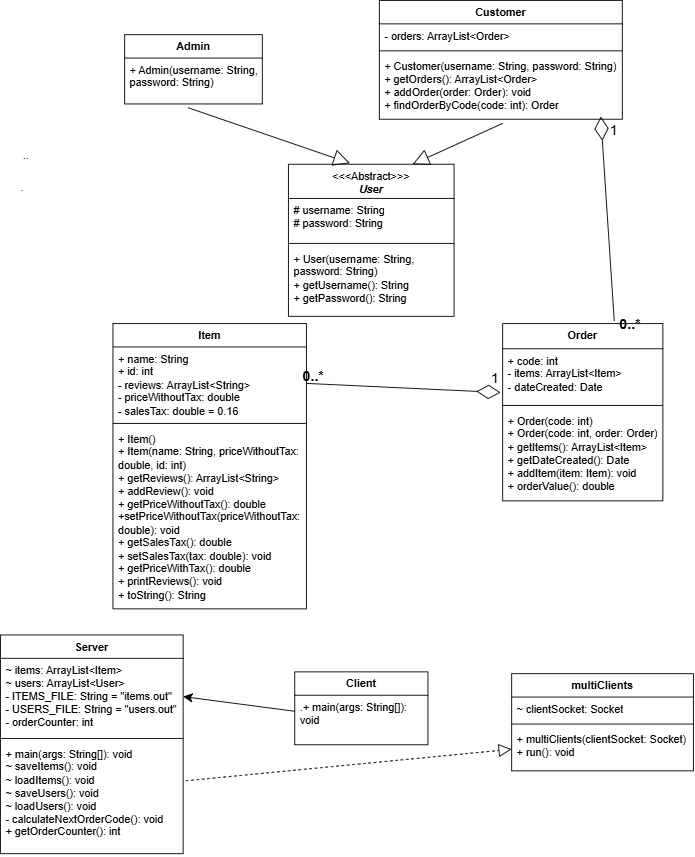

The diagram above was exported from draw.io. Its source (the exported page's mxGraphModel, read from the mxfile embedded in the PNG):
<mxGraphModel dx="1858" dy="1120" grid="0" gridSize="10" guides="1" tooltips="1" connect="1" arrows="1" fold="1" page="1" pageScale="1" pageWidth="827" pageHeight="1169" math="0" shadow="0">
  <root>
    <mxCell id="WIyWlLk6GJQsqaUBKTNV-0" />
    <mxCell id="WIyWlLk6GJQsqaUBKTNV-1" parent="WIyWlLk6GJQsqaUBKTNV-0" />
    <mxCell id="pOY9JHSAYzOXNhTU7mSP-4" parent="WIyWlLk6GJQsqaUBKTNV-1" style="swimlane;fontStyle=1;align=center;verticalAlign=top;childLayout=stackLayout;horizontal=1;startSize=26;horizontalStack=0;resizeParent=1;resizeParentMax=0;resizeLast=0;collapsible=1;marginBottom=0;whiteSpace=wrap;html=1;" value="multiClients" vertex="1">
      <mxGeometry height="108" width="202" x="588" y="821" as="geometry" />
    </mxCell>
    <mxCell id="pOY9JHSAYzOXNhTU7mSP-5" parent="pOY9JHSAYzOXNhTU7mSP-4" style="text;strokeColor=none;fillColor=none;align=left;verticalAlign=top;spacingLeft=4;spacingRight=4;overflow=hidden;rotatable=0;points=[[0,0.5],[1,0.5]];portConstraint=eastwest;whiteSpace=wrap;html=1;" value="~ clientSocket: Socket" vertex="1">
      <mxGeometry height="26" width="202" y="26" as="geometry" />
    </mxCell>
    <mxCell id="pOY9JHSAYzOXNhTU7mSP-6" parent="pOY9JHSAYzOXNhTU7mSP-4" style="line;strokeWidth=1;fillColor=none;align=left;verticalAlign=middle;spacingTop=-1;spacingLeft=3;spacingRight=3;rotatable=0;labelPosition=right;points=[];portConstraint=eastwest;strokeColor=inherit;" value="" vertex="1">
      <mxGeometry height="8" width="202" y="52" as="geometry" />
    </mxCell>
    <mxCell id="pOY9JHSAYzOXNhTU7mSP-7" parent="pOY9JHSAYzOXNhTU7mSP-4" style="text;strokeColor=none;fillColor=none;align=left;verticalAlign=top;spacingLeft=4;spacingRight=4;overflow=hidden;rotatable=0;points=[[0,0.5],[1,0.5]];portConstraint=eastwest;whiteSpace=wrap;html=1;" value="+ multiClients(clientSocket: Socket)&lt;br&gt;+ run(): void" vertex="1">
      <mxGeometry height="48" width="202" y="60" as="geometry" />
    </mxCell>
    <mxCell id="pOY9JHSAYzOXNhTU7mSP-12" parent="WIyWlLk6GJQsqaUBKTNV-1" style="swimlane;fontStyle=1;align=center;verticalAlign=top;childLayout=stackLayout;horizontal=1;startSize=26;horizontalStack=0;resizeParent=1;resizeParentMax=0;resizeLast=0;collapsible=1;marginBottom=0;whiteSpace=wrap;html=1;" value="Customer" vertex="1">
      <mxGeometry height="132" width="270" x="441" y="73" as="geometry" />
    </mxCell>
    <mxCell id="pOY9JHSAYzOXNhTU7mSP-13" parent="pOY9JHSAYzOXNhTU7mSP-12" style="text;strokeColor=none;fillColor=none;align=left;verticalAlign=top;spacingLeft=4;spacingRight=4;overflow=hidden;rotatable=0;points=[[0,0.5],[1,0.5]];portConstraint=eastwest;whiteSpace=wrap;html=1;" value="- orders: ArrayList&amp;lt;Order&amp;gt;" vertex="1">
      <mxGeometry height="26" width="270" y="26" as="geometry" />
    </mxCell>
    <mxCell id="pOY9JHSAYzOXNhTU7mSP-14" parent="pOY9JHSAYzOXNhTU7mSP-12" style="line;strokeWidth=1;fillColor=none;align=left;verticalAlign=middle;spacingTop=-1;spacingLeft=3;spacingRight=3;rotatable=0;labelPosition=right;points=[];portConstraint=eastwest;strokeColor=inherit;" value="" vertex="1">
      <mxGeometry height="8" width="270" y="52" as="geometry" />
    </mxCell>
    <mxCell id="pOY9JHSAYzOXNhTU7mSP-15" parent="pOY9JHSAYzOXNhTU7mSP-12" style="text;strokeColor=none;fillColor=none;align=left;verticalAlign=top;spacingLeft=4;spacingRight=4;overflow=hidden;rotatable=0;points=[[0,0.5],[1,0.5]];portConstraint=eastwest;whiteSpace=wrap;html=1;" value="+ Customer(username: String, password: String)&lt;br&gt;+ getOrders(): ArrayList&amp;lt;Order&amp;gt;&lt;br&gt;+ addOrder(order: Order): void&lt;br&gt;+ findOrderByCode(code: int): Order" vertex="1">
      <mxGeometry height="72" width="270" y="60" as="geometry" />
    </mxCell>
    <mxCell id="pOY9JHSAYzOXNhTU7mSP-16" parent="WIyWlLk6GJQsqaUBKTNV-1" style="swimlane;fontStyle=1;align=center;verticalAlign=top;childLayout=stackLayout;horizontal=1;startSize=26;horizontalStack=0;resizeParent=1;resizeParentMax=0;resizeLast=0;collapsible=1;marginBottom=0;whiteSpace=wrap;html=1;" value="Item" vertex="1">
      <mxGeometry height="317" width="215" x="145" y="432" as="geometry" />
    </mxCell>
    <mxCell id="pOY9JHSAYzOXNhTU7mSP-17" parent="pOY9JHSAYzOXNhTU7mSP-16" style="text;strokeColor=none;fillColor=none;align=left;verticalAlign=top;spacingLeft=4;spacingRight=4;overflow=hidden;rotatable=0;points=[[0,0.5],[1,0.5]];portConstraint=eastwest;whiteSpace=wrap;html=1;" value="+ name: String&lt;br&gt;+ id: int&lt;br&gt;- reviews: ArrayList&amp;lt;String&amp;gt;&lt;br&gt;- priceWithoutTax: double&lt;br&gt;- salesTax: double = 0.16" vertex="1">
      <mxGeometry height="81" width="215" y="26" as="geometry" />
    </mxCell>
    <mxCell id="pOY9JHSAYzOXNhTU7mSP-18" parent="pOY9JHSAYzOXNhTU7mSP-16" style="line;strokeWidth=1;fillColor=none;align=left;verticalAlign=middle;spacingTop=-1;spacingLeft=3;spacingRight=3;rotatable=0;labelPosition=right;points=[];portConstraint=eastwest;strokeColor=inherit;" value="" vertex="1">
      <mxGeometry height="8" width="215" y="107" as="geometry" />
    </mxCell>
    <mxCell id="pOY9JHSAYzOXNhTU7mSP-19" parent="pOY9JHSAYzOXNhTU7mSP-16" style="text;strokeColor=none;fillColor=none;align=left;verticalAlign=top;spacingLeft=4;spacingRight=4;overflow=hidden;rotatable=0;points=[[0,0.5],[1,0.5]];portConstraint=eastwest;whiteSpace=wrap;html=1;" value="+ Item()&lt;br&gt;+ Item(name: String, priceWithoutTax: double, id: int)&lt;br&gt;+ getReviews(): ArrayList&amp;lt;String&amp;gt;&lt;br&gt;+ addReview(): void&lt;br&gt;+ getPriceWithoutTax(): double&lt;br&gt;+setPriceWithoutTax(priceWithoutTax: double): void&lt;br&gt;+ getSalesTax(): double&lt;br&gt;+ setSalesTax(tax: double): void&lt;br&gt;+ getPriceWithTax(): double&lt;br&gt;+ printReviews(): void&lt;br&gt;+ toString(): String" vertex="1">
      <mxGeometry height="202" width="215" y="115" as="geometry" />
    </mxCell>
    <mxCell id="pOY9JHSAYzOXNhTU7mSP-20" parent="WIyWlLk6GJQsqaUBKTNV-1" style="swimlane;fontStyle=1;align=center;verticalAlign=top;childLayout=stackLayout;horizontal=1;startSize=28;horizontalStack=0;resizeParent=1;resizeParentMax=0;resizeLast=0;collapsible=1;marginBottom=0;whiteSpace=wrap;html=1;" value="&lt;div&gt;&lt;span style=&quot;background-color: transparent; color: light-dark(rgb(0, 0, 0), rgb(255, 255, 255));&quot;&gt;Order&lt;/span&gt;&lt;/div&gt;" vertex="1">
      <mxGeometry height="197" width="178" x="578" y="432" as="geometry" />
    </mxCell>
    <mxCell id="pOY9JHSAYzOXNhTU7mSP-21" parent="pOY9JHSAYzOXNhTU7mSP-20" style="text;strokeColor=none;fillColor=none;align=left;verticalAlign=top;spacingLeft=4;spacingRight=4;overflow=hidden;rotatable=0;points=[[0,0.5],[1,0.5]];portConstraint=eastwest;whiteSpace=wrap;html=1;" value="+ code: int&lt;br&gt;- items: ArrayList&amp;lt;Item&amp;gt;&lt;br&gt;- dateCreated: Date" vertex="1">
      <mxGeometry height="59" width="178" y="28" as="geometry" />
    </mxCell>
    <mxCell id="pOY9JHSAYzOXNhTU7mSP-22" parent="pOY9JHSAYzOXNhTU7mSP-20" style="line;strokeWidth=1;fillColor=none;align=left;verticalAlign=middle;spacingTop=-1;spacingLeft=3;spacingRight=3;rotatable=0;labelPosition=right;points=[];portConstraint=eastwest;strokeColor=inherit;" value="" vertex="1">
      <mxGeometry height="8" width="178" y="87" as="geometry" />
    </mxCell>
    <mxCell id="pOY9JHSAYzOXNhTU7mSP-23" parent="pOY9JHSAYzOXNhTU7mSP-20" style="text;strokeColor=none;fillColor=none;align=left;verticalAlign=top;spacingLeft=4;spacingRight=4;overflow=hidden;rotatable=0;points=[[0,0.5],[1,0.5]];portConstraint=eastwest;whiteSpace=wrap;html=1;" value="+ Order(code: int)&lt;br&gt;+ Order(code: int, order: Order)&lt;br&gt;+ getItems(): ArrayList&amp;lt;Item&amp;gt;&lt;br&gt;+ getDateCreated(): Date&lt;br&gt;+ addItem(item: Item): void&lt;br&gt;+ orderValue(): double" vertex="1">
      <mxGeometry height="102" width="178" y="95" as="geometry" />
    </mxCell>
    <mxCell id="pOY9JHSAYzOXNhTU7mSP-24" parent="WIyWlLk6GJQsqaUBKTNV-1" style="swimlane;fontStyle=1;align=center;verticalAlign=top;childLayout=stackLayout;horizontal=1;startSize=26;horizontalStack=0;resizeParent=1;resizeParentMax=0;resizeLast=0;collapsible=1;marginBottom=0;whiteSpace=wrap;html=1;" value="Server" vertex="1">
      <mxGeometry height="243" width="203" x="20" y="778" as="geometry" />
    </mxCell>
    <mxCell id="pOY9JHSAYzOXNhTU7mSP-25" parent="pOY9JHSAYzOXNhTU7mSP-24" style="text;strokeColor=none;fillColor=none;align=left;verticalAlign=top;spacingLeft=4;spacingRight=4;overflow=hidden;rotatable=0;points=[[0,0.5],[1,0.5]];portConstraint=eastwest;whiteSpace=wrap;html=1;" value="~ items: ArrayList&amp;lt;Item&amp;gt;&lt;br&gt;~ users: ArrayList&amp;lt;User&amp;gt;&lt;br&gt;- ITEMS_FILE: String = &quot;items.out&quot;&lt;br&gt;- USERS_FILE: String = &quot;users.out&quot;&lt;br&gt;- orderCounter: int" vertex="1">
      <mxGeometry height="85" width="203" y="26" as="geometry" />
    </mxCell>
    <mxCell id="pOY9JHSAYzOXNhTU7mSP-26" parent="pOY9JHSAYzOXNhTU7mSP-24" style="line;strokeWidth=1;fillColor=none;align=left;verticalAlign=middle;spacingTop=-1;spacingLeft=3;spacingRight=3;rotatable=0;labelPosition=right;points=[];portConstraint=eastwest;strokeColor=inherit;" value="" vertex="1">
      <mxGeometry height="8" width="203" y="111" as="geometry" />
    </mxCell>
    <mxCell id="pOY9JHSAYzOXNhTU7mSP-27" parent="pOY9JHSAYzOXNhTU7mSP-24" style="text;strokeColor=none;fillColor=none;align=left;verticalAlign=top;spacingLeft=4;spacingRight=4;overflow=hidden;rotatable=0;points=[[0,0.5],[1,0.5]];portConstraint=eastwest;whiteSpace=wrap;html=1;" value="+ main(args: String[]): void&lt;br&gt;~ saveItems(): void&lt;br&gt;~ loadItems(): void&lt;br&gt;~ saveUsers(): void&lt;br&gt;~ loadUsers(): void&lt;br&gt;- calculateNextOrderCode(): void&lt;br&gt;+ getOrderCounter(): int" vertex="1">
      <mxGeometry height="124" width="203" y="119" as="geometry" />
    </mxCell>
    <mxCell id="pOY9JHSAYzOXNhTU7mSP-28" parent="WIyWlLk6GJQsqaUBKTNV-1" style="swimlane;fontStyle=1;align=center;verticalAlign=top;childLayout=stackLayout;horizontal=1;startSize=38;horizontalStack=0;resizeParent=1;resizeParentMax=0;resizeLast=0;collapsible=1;marginBottom=0;whiteSpace=wrap;html=1;" value="&lt;div&gt;&lt;span style=&quot;font-weight: normal;&quot;&gt;&amp;lt;&amp;lt;&amp;lt;Abstract&amp;gt;&amp;gt;&amp;gt;&lt;/span&gt;&lt;/div&gt;&lt;div&gt;&lt;i style=&quot;background-color: transparent; color: light-dark(rgb(0, 0, 0), rgb(255, 255, 255));&quot;&gt;User&lt;/i&gt;&lt;/div&gt;" vertex="1">
      <mxGeometry height="169" width="184" x="340" y="255" as="geometry" />
    </mxCell>
    <mxCell id="pOY9JHSAYzOXNhTU7mSP-29" parent="pOY9JHSAYzOXNhTU7mSP-28" style="text;strokeColor=none;fillColor=none;align=left;verticalAlign=top;spacingLeft=4;spacingRight=4;overflow=hidden;rotatable=0;points=[[0,0.5],[1,0.5]];portConstraint=eastwest;whiteSpace=wrap;html=1;" value="# username: String&lt;br&gt;# password: String" vertex="1">
      <mxGeometry height="46" width="184" y="38" as="geometry" />
    </mxCell>
    <mxCell id="pOY9JHSAYzOXNhTU7mSP-30" parent="pOY9JHSAYzOXNhTU7mSP-28" style="line;strokeWidth=1;fillColor=none;align=left;verticalAlign=middle;spacingTop=-1;spacingLeft=3;spacingRight=3;rotatable=0;labelPosition=right;points=[];portConstraint=eastwest;strokeColor=inherit;" value="" vertex="1">
      <mxGeometry height="8" width="184" y="84" as="geometry" />
    </mxCell>
    <mxCell id="pOY9JHSAYzOXNhTU7mSP-31" parent="pOY9JHSAYzOXNhTU7mSP-28" style="text;strokeColor=none;fillColor=none;align=left;verticalAlign=top;spacingLeft=4;spacingRight=4;overflow=hidden;rotatable=0;points=[[0,0.5],[1,0.5]];portConstraint=eastwest;whiteSpace=wrap;html=1;" value="+ User(username: String, password: String)&lt;br&gt;+ getUsername(): String&lt;br&gt;+ getPassword(): String" vertex="1">
      <mxGeometry height="77" width="184" y="92" as="geometry" />
    </mxCell>
    <mxCell id="pOY9JHSAYzOXNhTU7mSP-35" parent="WIyWlLk6GJQsqaUBKTNV-1" style="swimlane;fontStyle=0;childLayout=stackLayout;horizontal=1;startSize=26;fillColor=none;horizontalStack=0;resizeParent=1;resizeParentMax=0;resizeLast=0;collapsible=1;marginBottom=0;whiteSpace=wrap;html=1;" value="&lt;b&gt;Admin&lt;/b&gt;" vertex="1">
      <mxGeometry height="77" width="153" x="158" y="111" as="geometry" />
    </mxCell>
    <mxCell id="pOY9JHSAYzOXNhTU7mSP-37" parent="pOY9JHSAYzOXNhTU7mSP-35" style="text;strokeColor=none;fillColor=none;align=left;verticalAlign=top;spacingLeft=4;spacingRight=4;overflow=hidden;rotatable=0;points=[[0,0.5],[1,0.5]];portConstraint=eastwest;whiteSpace=wrap;html=1;" value="+ Admin(username: String, password: String)" vertex="1">
      <mxGeometry height="51" width="153" y="26" as="geometry" />
    </mxCell>
    <mxCell id="pOY9JHSAYzOXNhTU7mSP-48" parent="WIyWlLk6GJQsqaUBKTNV-1" style="swimlane;fontStyle=0;childLayout=stackLayout;horizontal=1;startSize=26;fillColor=none;horizontalStack=0;resizeParent=1;resizeParentMax=0;resizeLast=0;collapsible=1;marginBottom=0;whiteSpace=wrap;html=1;" value="&lt;b&gt;Client&lt;/b&gt;" vertex="1">
      <mxGeometry height="81" width="148" x="347" y="819" as="geometry" />
    </mxCell>
    <mxCell id="pOY9JHSAYzOXNhTU7mSP-51" parent="pOY9JHSAYzOXNhTU7mSP-48" style="text;strokeColor=none;fillColor=none;align=left;verticalAlign=top;spacingLeft=4;spacingRight=4;overflow=hidden;rotatable=0;points=[[0,0.5],[1,0.5]];portConstraint=eastwest;whiteSpace=wrap;html=1;" value="&lt;div&gt;&lt;span style=&quot;background-color: transparent; color: light-dark(rgb(0, 0, 0), rgb(255, 255, 255));&quot;&gt;.&lt;/span&gt;&lt;span style=&quot;background-color: transparent; color: light-dark(rgb(0, 0, 0), rgb(255, 255, 255));&quot;&gt;+ main(args: String[]): void&lt;/span&gt;&lt;/div&gt;&lt;h2 data-start=&quot;3044&quot; data-end=&quot;3067&quot;&gt;&lt;/h2&gt;" vertex="1">
      <mxGeometry height="55" width="148" y="26" as="geometry" />
    </mxCell>
    <mxCell id="pOY9JHSAYzOXNhTU7mSP-58" edge="1" parent="WIyWlLk6GJQsqaUBKTNV-1" source="pOY9JHSAYzOXNhTU7mSP-37" style="endArrow=block;endSize=16;endFill=0;html=1;rounded=0;fontSize=12;curved=1;exitX=0.462;exitY=1.084;exitDx=0;exitDy=0;exitPerimeter=0;entryX=0.371;entryY=-0.007;entryDx=0;entryDy=0;entryPerimeter=0;" target="pOY9JHSAYzOXNhTU7mSP-28" value="..">
      <mxGeometry relative="1" width="160" x="-1" y="-189" as="geometry">
        <mxPoint x="-119" y="-125" as="offset" />
        <mxPoint x="333" y="469" as="sourcePoint" />
        <mxPoint x="408" y="227" as="targetPoint" />
      </mxGeometry>
    </mxCell>
    <mxCell id="pOY9JHSAYzOXNhTU7mSP-59" edge="1" parent="WIyWlLk6GJQsqaUBKTNV-1" source="pOY9JHSAYzOXNhTU7mSP-15" style="endArrow=block;endSize=16;endFill=0;html=1;rounded=0;fontSize=12;curved=1;exitX=0.508;exitY=1.063;exitDx=0;exitDy=0;exitPerimeter=0;entryX=0.75;entryY=0;entryDx=0;entryDy=0;" target="pOY9JHSAYzOXNhTU7mSP-28" value=".">
      <mxGeometry relative="1" width="160" x="1" y="-436" as="geometry">
        <mxPoint x="-255" y="423" as="offset" />
        <mxPoint x="333" y="469" as="sourcePoint" />
        <mxPoint x="466" y="240" as="targetPoint" />
      </mxGeometry>
    </mxCell>
    <mxCell id="pOY9JHSAYzOXNhTU7mSP-65" edge="1" parent="WIyWlLk6GJQsqaUBKTNV-1" source="pOY9JHSAYzOXNhTU7mSP-66" style="endArrow=diamondThin;endFill=0;endSize=24;html=1;rounded=0;fontSize=12;curved=1;exitX=0.2;exitY=0.4;exitDx=0;exitDy=0;exitPerimeter=0;entryX=0.25;entryY=0;entryDx=0;entryDy=0;" target="pOY9JHSAYzOXNhTU7mSP-69" value="">
      <mxGeometry relative="1" width="160" as="geometry">
        <mxPoint x="333" y="540" as="sourcePoint" />
        <mxPoint x="638" y="275" as="targetPoint" />
      </mxGeometry>
    </mxCell>
    <mxCell id="pOY9JHSAYzOXNhTU7mSP-66" parent="WIyWlLk6GJQsqaUBKTNV-1" style="text;html=1;whiteSpace=wrap;strokeColor=none;fillColor=none;align=center;verticalAlign=middle;rounded=0;fontSize=16;" value="&lt;b&gt;0..*&lt;/b&gt;" vertex="1">
      <mxGeometry height="30" width="60" x="690" y="417" as="geometry" />
    </mxCell>
    <mxCell id="pOY9JHSAYzOXNhTU7mSP-69" parent="WIyWlLk6GJQsqaUBKTNV-1" style="text;html=1;whiteSpace=wrap;strokeColor=none;fillColor=none;align=center;verticalAlign=middle;rounded=0;fontSize=16;" value="1" vertex="1">
      <mxGeometry height="30" width="60" x="672" y="202" as="geometry" />
    </mxCell>
    <mxCell id="pOY9JHSAYzOXNhTU7mSP-73" edge="1" parent="WIyWlLk6GJQsqaUBKTNV-1" source="pOY9JHSAYzOXNhTU7mSP-17" style="endArrow=diamondThin;endFill=0;endSize=24;html=1;rounded=0;fontSize=12;curved=1;exitX=1;exitY=0.5;exitDx=0;exitDy=0;entryX=-0.013;entryY=0.824;entryDx=0;entryDy=0;entryPerimeter=0;" target="pOY9JHSAYzOXNhTU7mSP-21" value="">
      <mxGeometry relative="1" width="160" as="geometry">
        <mxPoint x="545" y="540" as="sourcePoint" />
        <mxPoint x="517" y="550" as="targetPoint" />
      </mxGeometry>
    </mxCell>
    <mxCell id="pOY9JHSAYzOXNhTU7mSP-74" parent="WIyWlLk6GJQsqaUBKTNV-1" style="text;html=1;whiteSpace=wrap;strokeColor=none;fillColor=none;align=center;verticalAlign=middle;rounded=0;fontSize=16;" value="&lt;b&gt;0..*&lt;/b&gt;" vertex="1">
      <mxGeometry height="30" width="60" x="338" y="475" as="geometry" />
    </mxCell>
    <mxCell id="pOY9JHSAYzOXNhTU7mSP-79" parent="WIyWlLk6GJQsqaUBKTNV-1" style="text;html=1;whiteSpace=wrap;strokeColor=none;fillColor=none;align=center;verticalAlign=middle;rounded=0;fontSize=16;" value="1" vertex="1">
      <mxGeometry height="30" width="60" x="540" y="478" as="geometry" />
    </mxCell>
    <mxCell id="pOY9JHSAYzOXNhTU7mSP-91" edge="1" parent="WIyWlLk6GJQsqaUBKTNV-1" source="pOY9JHSAYzOXNhTU7mSP-51" style="edgeStyle=none;orthogonalLoop=1;jettySize=auto;html=1;rounded=0;fontSize=12;startSize=8;endSize=8;curved=1;entryX=1;entryY=0.5;entryDx=0;entryDy=0;" target="pOY9JHSAYzOXNhTU7mSP-25" value="">
      <mxGeometry relative="1" width="140" as="geometry">
        <Array as="points" />
        <mxPoint x="314" y="879" as="sourcePoint" />
        <mxPoint x="343" y="834" as="targetPoint" />
      </mxGeometry>
    </mxCell>
    <mxCell id="pOY9JHSAYzOXNhTU7mSP-93" edge="1" parent="WIyWlLk6GJQsqaUBKTNV-1" style="endArrow=block;dashed=1;endFill=0;endSize=12;html=1;rounded=0;fontSize=12;curved=1;entryX=0;entryY=0.5;entryDx=0;entryDy=0;" target="pOY9JHSAYzOXNhTU7mSP-7" value="">
      <mxGeometry relative="1" width="160" as="geometry">
        <mxPoint x="226" y="940" as="sourcePoint" />
        <mxPoint x="386" y="940" as="targetPoint" />
      </mxGeometry>
    </mxCell>
  </root>
</mxGraphModel>